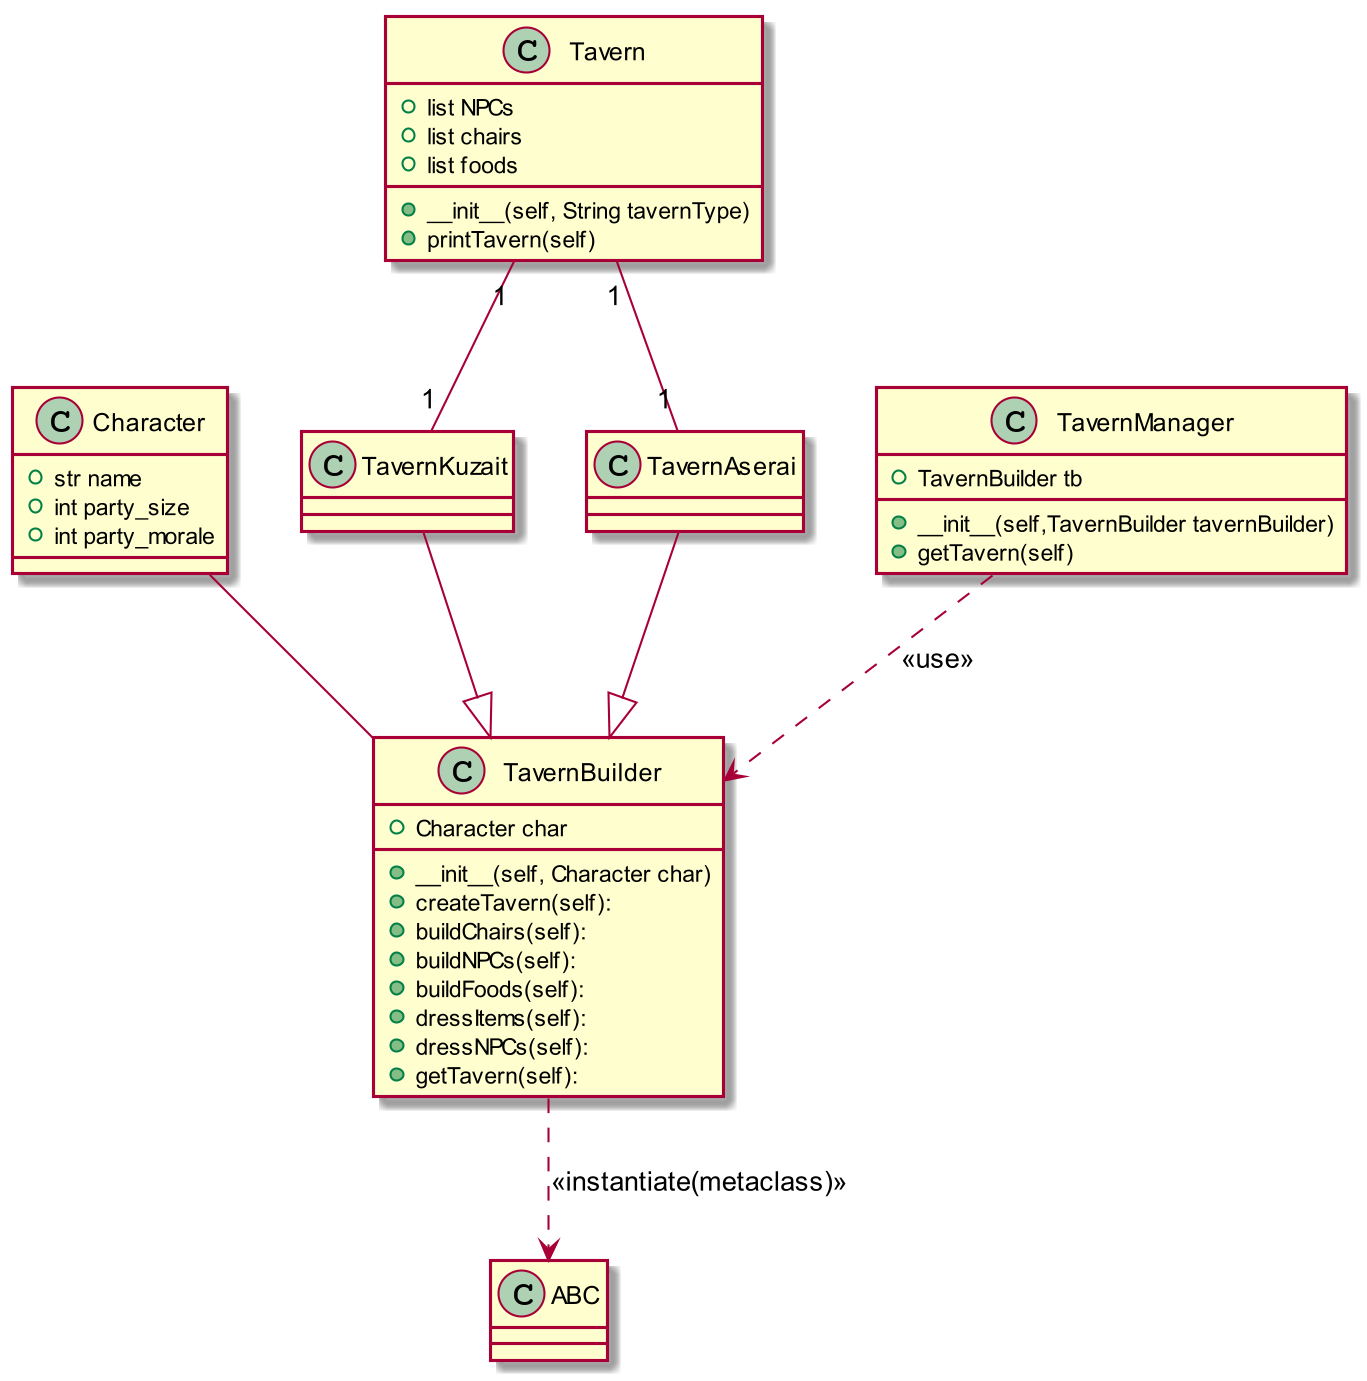

The diagram above was rendered by PlantUML. Its source (embedded in the PNG):
@startuml
skinparam dpi 200


Class Character{
    +str name
    +int party_size
    +int party_morale
}
Class TavernBuilder{
    +Character char
    +__init__(self, Character char)
    +createTavern(self):
    +buildChairs(self):
    +buildNPCs(self):
    +buildFoods(self):
    +dressItems(self):
    +dressNPCs(self):
    +getTavern(self):
}
Class TavernKuzait{}
Class TavernAserai{}
Class Tavern{
    +list NPCs
    +list chairs
    +list foods
    +__init__(self, String tavernType)
    +printTavern(self)
}
Class TavernManager{
    +TavernBuilder tb
    +__init__(self,TavernBuilder tavernBuilder)
    +getTavern(self)
}


TavernBuilder ..> ABC : <<instantiate(metaclass)>>
TavernKuzait --|> TavernBuilder
TavernAserai --|> TavernBuilder
Tavern"1" -- "1"TavernKuzait
Tavern"1" -- "1"TavernAserai
Character -- TavernBuilder
TavernManager ..> TavernBuilder : <<use>>
@enduml